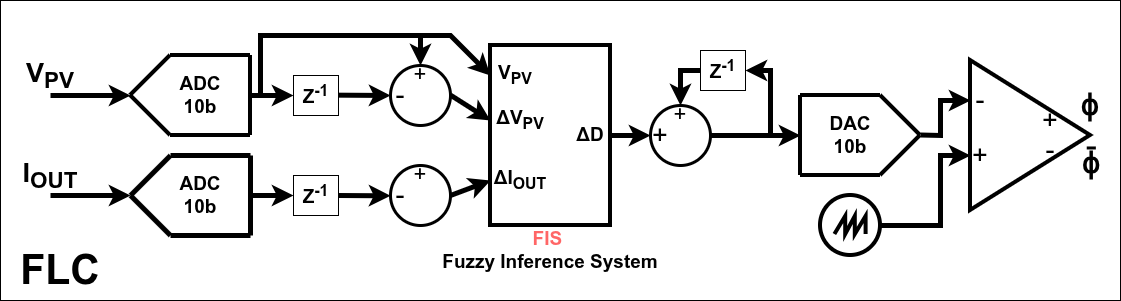

The diagram above was exported from draw.io. Its source (the exported page's mxGraphModel, read from the mxfile embedded in the PNG):
<mxGraphModel dx="1237" dy="764" grid="1" gridSize="10" guides="1" tooltips="1" connect="1" arrows="1" fold="1" page="1" pageScale="1" pageWidth="850" pageHeight="1100" math="0" shadow="0">
  <root>
    <mxCell id="0" />
    <mxCell id="1" parent="0" />
    <mxCell id="_Nx7i8ozhR1yES10K2cT-82" parent="1" style="rounded=0;whiteSpace=wrap;html=1;" value="" vertex="1">
      <mxGeometry height="300" width="1120" x="110" y="105" as="geometry" />
    </mxCell>
    <mxCell id="_Nx7i8ozhR1yES10K2cT-10" edge="1" parent="1" style="endArrow=none;html=1;rounded=0;strokeWidth=4;" value="">
      <mxGeometry height="50" relative="1" width="50" as="geometry">
        <mxPoint x="240" y="200" as="sourcePoint" />
        <mxPoint x="280" y="160" as="targetPoint" />
      </mxGeometry>
    </mxCell>
    <mxCell id="_Nx7i8ozhR1yES10K2cT-11" edge="1" parent="1" style="endArrow=none;html=1;rounded=0;strokeWidth=4;" value="">
      <mxGeometry height="50" relative="1" width="50" as="geometry">
        <mxPoint x="240" y="200" as="sourcePoint" />
        <mxPoint x="280" y="240" as="targetPoint" />
      </mxGeometry>
    </mxCell>
    <mxCell id="_Nx7i8ozhR1yES10K2cT-12" edge="1" parent="1" style="endArrow=none;html=1;rounded=0;strokeWidth=4;" value="">
      <mxGeometry height="50" relative="1" width="50" as="geometry">
        <mxPoint x="280" y="160" as="sourcePoint" />
        <mxPoint x="360" y="160" as="targetPoint" />
      </mxGeometry>
    </mxCell>
    <mxCell id="_Nx7i8ozhR1yES10K2cT-13" edge="1" parent="1" style="endArrow=none;html=1;rounded=0;strokeWidth=4;" value="">
      <mxGeometry height="50" relative="1" width="50" as="geometry">
        <mxPoint x="280" y="240" as="sourcePoint" />
        <mxPoint x="360" y="240" as="targetPoint" />
      </mxGeometry>
    </mxCell>
    <mxCell id="_Nx7i8ozhR1yES10K2cT-14" edge="1" parent="1" style="endArrow=none;html=1;rounded=0;strokeWidth=4;" value="">
      <mxGeometry height="50" relative="1" width="50" as="geometry">
        <mxPoint x="360" y="240" as="sourcePoint" />
        <mxPoint x="360" y="160" as="targetPoint" />
      </mxGeometry>
    </mxCell>
    <mxCell id="_Nx7i8ozhR1yES10K2cT-15" parent="1" style="text;html=1;whiteSpace=wrap;strokeColor=none;fillColor=none;align=center;verticalAlign=middle;rounded=0;" value="&lt;b&gt;&lt;font style=&quot;font-size: 19px;&quot;&gt;ADC&lt;br&gt;10b&lt;/font&gt;&lt;/b&gt;" vertex="1">
      <mxGeometry height="40" width="60" x="280" y="180" as="geometry" />
    </mxCell>
    <mxCell id="_Nx7i8ozhR1yES10K2cT-16" edge="1" parent="1" style="endArrow=classic;html=1;rounded=0;strokeWidth=5;" value="">
      <mxGeometry height="50" relative="1" width="50" as="geometry">
        <mxPoint x="160" y="200" as="sourcePoint" />
        <mxPoint x="240" y="200" as="targetPoint" />
      </mxGeometry>
    </mxCell>
    <mxCell id="_Nx7i8ozhR1yES10K2cT-17" parent="1" style="text;html=1;whiteSpace=wrap;strokeColor=none;fillColor=none;align=center;verticalAlign=middle;rounded=0;" value="&lt;b style=&quot;&quot;&gt;&lt;font style=&quot;font-size: 27px;&quot;&gt;V&lt;sub style=&quot;&quot;&gt;PV&lt;/sub&gt;&lt;/font&gt;&lt;/b&gt;" vertex="1">
      <mxGeometry height="40" width="60" x="130" y="160" as="geometry" />
    </mxCell>
    <mxCell id="_Nx7i8ozhR1yES10K2cT-18" edge="1" parent="1" style="endArrow=none;html=1;rounded=0;strokeWidth=5;" value="">
      <mxGeometry height="50" relative="1" width="50" as="geometry">
        <mxPoint x="240" y="300" as="sourcePoint" />
        <mxPoint x="280" y="260" as="targetPoint" />
      </mxGeometry>
    </mxCell>
    <mxCell id="_Nx7i8ozhR1yES10K2cT-19" edge="1" parent="1" style="endArrow=none;html=1;rounded=0;strokeWidth=5;" value="">
      <mxGeometry height="50" relative="1" width="50" as="geometry">
        <mxPoint x="240" y="300" as="sourcePoint" />
        <mxPoint x="280" y="340" as="targetPoint" />
      </mxGeometry>
    </mxCell>
    <mxCell id="_Nx7i8ozhR1yES10K2cT-20" edge="1" parent="1" style="endArrow=none;html=1;rounded=0;strokeWidth=5;" value="">
      <mxGeometry height="50" relative="1" width="50" as="geometry">
        <mxPoint x="280" y="260" as="sourcePoint" />
        <mxPoint x="360" y="260" as="targetPoint" />
      </mxGeometry>
    </mxCell>
    <mxCell id="_Nx7i8ozhR1yES10K2cT-21" edge="1" parent="1" style="endArrow=none;html=1;rounded=0;strokeWidth=5;" value="">
      <mxGeometry height="50" relative="1" width="50" as="geometry">
        <mxPoint x="280" y="340" as="sourcePoint" />
        <mxPoint x="360" y="340" as="targetPoint" />
      </mxGeometry>
    </mxCell>
    <mxCell id="_Nx7i8ozhR1yES10K2cT-22" edge="1" parent="1" style="endArrow=none;html=1;rounded=0;strokeWidth=5;" value="">
      <mxGeometry height="50" relative="1" width="50" as="geometry">
        <mxPoint x="360" y="340" as="sourcePoint" />
        <mxPoint x="360" y="260" as="targetPoint" />
      </mxGeometry>
    </mxCell>
    <mxCell id="_Nx7i8ozhR1yES10K2cT-23" parent="1" style="text;html=1;whiteSpace=wrap;strokeColor=none;fillColor=none;align=center;verticalAlign=middle;rounded=0;" value="&lt;b&gt;&lt;font style=&quot;font-size: 19px;&quot;&gt;ADC&lt;br&gt;10b&lt;/font&gt;&lt;/b&gt;" vertex="1">
      <mxGeometry height="40" width="60" x="280" y="280" as="geometry" />
    </mxCell>
    <mxCell id="_Nx7i8ozhR1yES10K2cT-24" edge="1" parent="1" style="endArrow=classic;html=1;rounded=0;strokeWidth=5;" value="">
      <mxGeometry height="50" relative="1" width="50" as="geometry">
        <mxPoint x="160" y="300" as="sourcePoint" />
        <mxPoint x="240" y="300" as="targetPoint" />
      </mxGeometry>
    </mxCell>
    <mxCell id="_Nx7i8ozhR1yES10K2cT-25" parent="1" style="text;html=1;whiteSpace=wrap;strokeColor=none;fillColor=none;align=center;verticalAlign=middle;rounded=0;" value="&lt;b style=&quot;&quot;&gt;&lt;font style=&quot;font-size: 27px;&quot;&gt;I&lt;sub style=&quot;&quot;&gt;OUT&lt;/sub&gt;&lt;/font&gt;&lt;/b&gt;" vertex="1">
      <mxGeometry height="40" width="60" x="130" y="260" as="geometry" />
    </mxCell>
    <mxCell id="_Nx7i8ozhR1yES10K2cT-26" parent="1" style="rounded=0;whiteSpace=wrap;html=1;" value="&lt;font style=&quot;font-size: 19px;&quot;&gt;&lt;b&gt;Z&lt;sup style=&quot;&quot;&gt;&lt;font style=&quot;&quot;&gt;-1&lt;/font&gt;&lt;/sup&gt;&lt;/b&gt;&lt;/font&gt;" vertex="1">
      <mxGeometry height="40" width="45" x="403" y="180" as="geometry" />
    </mxCell>
    <mxCell id="_Nx7i8ozhR1yES10K2cT-27" parent="1" style="rounded=0;whiteSpace=wrap;html=1;" value="&lt;font style=&quot;font-size: 19px;&quot;&gt;&lt;b&gt;Z&lt;sup style=&quot;&quot;&gt;&lt;font style=&quot;&quot;&gt;-1&lt;/font&gt;&lt;/sup&gt;&lt;/b&gt;&lt;/font&gt;" vertex="1">
      <mxGeometry height="40" width="45" x="403" y="280" as="geometry" />
    </mxCell>
    <mxCell id="_Nx7i8ozhR1yES10K2cT-28" edge="1" parent="1" style="endArrow=classic;html=1;rounded=0;strokeWidth=5;entryX=0;entryY=0.5;entryDx=0;entryDy=0;" target="_Nx7i8ozhR1yES10K2cT-26" value="">
      <mxGeometry height="50" relative="1" width="50" as="geometry">
        <mxPoint x="360" y="200" as="sourcePoint" />
        <mxPoint x="465" y="240" as="targetPoint" />
      </mxGeometry>
    </mxCell>
    <mxCell id="_Nx7i8ozhR1yES10K2cT-29" edge="1" parent="1" style="endArrow=classic;html=1;rounded=0;strokeWidth=5;entryX=0;entryY=0.5;entryDx=0;entryDy=0;" value="">
      <mxGeometry height="50" relative="1" width="50" as="geometry">
        <mxPoint x="360" y="300" as="sourcePoint" />
        <mxPoint x="403" y="300" as="targetPoint" />
      </mxGeometry>
    </mxCell>
    <mxCell id="_Nx7i8ozhR1yES10K2cT-31" parent="1" style="ellipse;whiteSpace=wrap;html=1;aspect=fixed;strokeWidth=3;" value="" vertex="1">
      <mxGeometry height="60" width="60" x="500" y="170" as="geometry" />
    </mxCell>
    <mxCell id="_Nx7i8ozhR1yES10K2cT-32" parent="1" style="text;html=1;whiteSpace=wrap;strokeColor=none;fillColor=none;align=center;verticalAlign=middle;rounded=0;" value="&lt;font style=&quot;font-size: 22px;&quot;&gt;+&lt;/font&gt;" vertex="1">
      <mxGeometry height="20" width="20" x="520" y="170" as="geometry" />
    </mxCell>
    <mxCell id="_Nx7i8ozhR1yES10K2cT-33" parent="1" style="text;html=1;whiteSpace=wrap;strokeColor=none;fillColor=none;align=center;verticalAlign=middle;rounded=0;" value="&lt;font style=&quot;font-size: 27px;&quot;&gt;-&lt;/font&gt;" vertex="1">
      <mxGeometry height="10" width="20" x="500" y="195" as="geometry" />
    </mxCell>
    <mxCell id="_Nx7i8ozhR1yES10K2cT-34" edge="1" parent="1" style="endArrow=classic;html=1;rounded=0;strokeWidth=5;entryX=0;entryY=0.5;entryDx=0;entryDy=0;" target="_Nx7i8ozhR1yES10K2cT-31" value="">
      <mxGeometry height="50" relative="1" width="50" as="geometry">
        <mxPoint x="448" y="199.67000000000002" as="sourcePoint" />
        <mxPoint x="491" y="199.67000000000002" as="targetPoint" />
      </mxGeometry>
    </mxCell>
    <mxCell id="_Nx7i8ozhR1yES10K2cT-35" edge="1" parent="1" style="endArrow=classic;html=1;rounded=0;strokeWidth=5;entryX=0.5;entryY=0;entryDx=0;entryDy=0;" target="_Nx7i8ozhR1yES10K2cT-32" value="">
      <mxGeometry height="50" relative="1" width="50" as="geometry">
        <Array as="points">
          <mxPoint x="370" y="160" />
          <mxPoint x="370" y="140" />
          <mxPoint x="450" y="140" />
          <mxPoint x="530" y="140" />
          <mxPoint x="530" y="160" />
        </Array>
        <mxPoint x="370" y="200" as="sourcePoint" />
        <mxPoint x="468" y="160" as="targetPoint" />
      </mxGeometry>
    </mxCell>
    <mxCell id="_Nx7i8ozhR1yES10K2cT-36" parent="1" style="ellipse;whiteSpace=wrap;html=1;aspect=fixed;strokeWidth=3;" value="" vertex="1">
      <mxGeometry height="60" width="60" x="500" y="270" as="geometry" />
    </mxCell>
    <mxCell id="_Nx7i8ozhR1yES10K2cT-37" parent="1" style="text;html=1;whiteSpace=wrap;strokeColor=none;fillColor=none;align=center;verticalAlign=middle;rounded=0;" value="&lt;font style=&quot;font-size: 22px;&quot;&gt;+&lt;/font&gt;" vertex="1">
      <mxGeometry height="20" width="20" x="520" y="270" as="geometry" />
    </mxCell>
    <mxCell id="_Nx7i8ozhR1yES10K2cT-38" parent="1" style="text;html=1;whiteSpace=wrap;strokeColor=none;fillColor=none;align=center;verticalAlign=middle;rounded=0;" value="&lt;font style=&quot;font-size: 27px;&quot;&gt;-&lt;/font&gt;" vertex="1">
      <mxGeometry height="20" width="20" x="500" y="290" as="geometry" />
    </mxCell>
    <mxCell id="_Nx7i8ozhR1yES10K2cT-39" edge="1" parent="1" style="endArrow=classic;html=1;rounded=0;strokeWidth=5;entryX=0;entryY=0.5;entryDx=0;entryDy=0;" value="">
      <mxGeometry height="50" relative="1" width="50" as="geometry">
        <mxPoint x="448" y="300" as="sourcePoint" />
        <mxPoint x="500" y="300.33" as="targetPoint" />
      </mxGeometry>
    </mxCell>
    <mxCell id="_Nx7i8ozhR1yES10K2cT-40" parent="1" style="rounded=0;whiteSpace=wrap;html=1;align=center;spacingBottom=-200;strokeWidth=4;" value="&lt;div style=&quot;padding-top: 0px;&quot;&gt;&lt;br&gt;&lt;/div&gt;" vertex="1">
      <mxGeometry height="180" width="120" x="600" y="150" as="geometry" />
    </mxCell>
    <mxCell id="_Nx7i8ozhR1yES10K2cT-41" parent="1" style="text;html=1;whiteSpace=wrap;strokeColor=none;fillColor=none;align=center;verticalAlign=middle;rounded=0;" value="&lt;b&gt;&lt;font style=&quot;font-size: 19px;&quot;&gt;ΔV&lt;sub style=&quot;&quot;&gt;PV&lt;/sub&gt;&lt;/font&gt;&lt;/b&gt;" vertex="1">
      <mxGeometry height="30" width="60" x="600" y="210" as="geometry" />
    </mxCell>
    <mxCell id="_Nx7i8ozhR1yES10K2cT-42" parent="1" style="text;html=1;whiteSpace=wrap;strokeColor=none;fillColor=none;align=center;verticalAlign=middle;rounded=0;" value="&lt;b&gt;&lt;font style=&quot;font-size: 19px;&quot;&gt;ΔI&lt;sub style=&quot;&quot;&gt;OUT&lt;/sub&gt;&lt;/font&gt;&lt;/b&gt;" vertex="1">
      <mxGeometry height="30" width="60" x="600" y="270" as="geometry" />
    </mxCell>
    <mxCell id="_Nx7i8ozhR1yES10K2cT-43" parent="1" style="text;html=1;whiteSpace=wrap;strokeColor=none;fillColor=none;align=center;verticalAlign=middle;rounded=0;" value="&lt;b&gt;&lt;font style=&quot;font-size: 19px;&quot;&gt;V&lt;sub style=&quot;&quot;&gt;PV&lt;/sub&gt;&lt;/font&gt;&lt;/b&gt;" vertex="1">
      <mxGeometry height="30" width="50" x="600" y="165" as="geometry" />
    </mxCell>
    <mxCell id="_Nx7i8ozhR1yES10K2cT-44" edge="1" parent="1" style="endArrow=classic;html=1;rounded=0;strokeWidth=5;entryX=0;entryY=0.5;entryDx=0;entryDy=0;" target="_Nx7i8ozhR1yES10K2cT-43" value="">
      <mxGeometry height="50" relative="1" width="50" as="geometry">
        <Array as="points">
          <mxPoint x="560" y="140" />
        </Array>
        <mxPoint x="530" y="140" as="sourcePoint" />
        <mxPoint x="700" y="160" as="targetPoint" />
      </mxGeometry>
    </mxCell>
    <mxCell id="_Nx7i8ozhR1yES10K2cT-46" edge="1" parent="1" style="endArrow=classic;html=1;rounded=0;strokeWidth=5;entryX=0;entryY=0.5;entryDx=0;entryDy=0;" target="_Nx7i8ozhR1yES10K2cT-41" value="">
      <mxGeometry height="50" relative="1" width="50" as="geometry">
        <mxPoint x="560" y="199.6" as="sourcePoint" />
        <mxPoint x="612" y="199.92999999999998" as="targetPoint" />
      </mxGeometry>
    </mxCell>
    <mxCell id="_Nx7i8ozhR1yES10K2cT-47" edge="1" parent="1" source="_Nx7i8ozhR1yES10K2cT-36" style="endArrow=classic;html=1;rounded=0;strokeWidth=5;entryX=0;entryY=0.5;entryDx=0;entryDy=0;exitX=1;exitY=0.5;exitDx=0;exitDy=0;" target="_Nx7i8ozhR1yES10K2cT-42" value="">
      <mxGeometry height="50" relative="1" width="50" as="geometry">
        <mxPoint x="560" y="340" as="sourcePoint" />
        <mxPoint x="612" y="340.33" as="targetPoint" />
      </mxGeometry>
    </mxCell>
    <mxCell id="_Nx7i8ozhR1yES10K2cT-48" parent="1" style="text;html=1;whiteSpace=wrap;strokeColor=none;fillColor=none;align=center;verticalAlign=middle;rounded=0;" value="&lt;font style=&quot;font-size: 19px;&quot;&gt;&lt;b&gt;&lt;font style=&quot;color: rgb(255, 102, 102);&quot;&gt;FIS&lt;/font&gt;&amp;nbsp;&lt;br&gt;Fuzzy Inference System&lt;/b&gt;&lt;/font&gt;" vertex="1">
      <mxGeometry height="50" width="220" x="550" y="330" as="geometry" />
    </mxCell>
    <mxCell id="_Nx7i8ozhR1yES10K2cT-49" parent="1" style="text;html=1;whiteSpace=wrap;strokeColor=none;fillColor=none;align=center;verticalAlign=middle;rounded=0;" value="&lt;b&gt;&lt;font style=&quot;font-size: 19px;&quot;&gt;ΔD&lt;/font&gt;&lt;/b&gt;" vertex="1">
      <mxGeometry height="30" width="40" x="680" y="225" as="geometry" />
    </mxCell>
    <mxCell id="_Nx7i8ozhR1yES10K2cT-50" edge="1" parent="1" style="endArrow=classic;html=1;rounded=0;strokeWidth=5;entryX=0;entryY=0.5;entryDx=0;entryDy=0;" target="_Nx7i8ozhR1yES10K2cT-53" value="">
      <mxGeometry height="50" relative="1" width="50" as="geometry">
        <mxPoint x="720" y="240" as="sourcePoint" />
        <mxPoint x="772" y="240.32999999999998" as="targetPoint" />
      </mxGeometry>
    </mxCell>
    <mxCell id="_Nx7i8ozhR1yES10K2cT-51" parent="1" style="ellipse;whiteSpace=wrap;html=1;aspect=fixed;strokeWidth=3;" value="" vertex="1">
      <mxGeometry height="60" width="60" x="760" y="210" as="geometry" />
    </mxCell>
    <mxCell id="_Nx7i8ozhR1yES10K2cT-52" parent="1" style="text;html=1;whiteSpace=wrap;strokeColor=none;fillColor=none;align=center;verticalAlign=middle;rounded=0;" value="&lt;font style=&quot;font-size: 22px;&quot;&gt;+&lt;/font&gt;" vertex="1">
      <mxGeometry height="20" width="20" x="780" y="210" as="geometry" />
    </mxCell>
    <mxCell id="_Nx7i8ozhR1yES10K2cT-53" parent="1" style="text;html=1;whiteSpace=wrap;strokeColor=none;fillColor=none;align=center;verticalAlign=middle;rounded=0;" value="&lt;font style=&quot;font-size: 27px;&quot;&gt;+&lt;/font&gt;" vertex="1">
      <mxGeometry height="10" width="20" x="760" y="235" as="geometry" />
    </mxCell>
    <mxCell id="_Nx7i8ozhR1yES10K2cT-54" parent="1" style="rounded=0;whiteSpace=wrap;html=1;" value="&lt;font style=&quot;font-size: 19px;&quot;&gt;&lt;b&gt;Z&lt;sup style=&quot;&quot;&gt;&lt;font style=&quot;&quot;&gt;-1&lt;/font&gt;&lt;/sup&gt;&lt;/b&gt;&lt;/font&gt;" vertex="1">
      <mxGeometry height="40" width="45" x="810" y="155" as="geometry" />
    </mxCell>
    <mxCell id="_Nx7i8ozhR1yES10K2cT-55" edge="1" parent="1" source="_Nx7i8ozhR1yES10K2cT-54" style="endArrow=classic;html=1;rounded=0;strokeWidth=5;entryX=0.5;entryY=0;entryDx=0;entryDy=0;exitX=0;exitY=0.5;exitDx=0;exitDy=0;" target="_Nx7i8ozhR1yES10K2cT-52" value="">
      <mxGeometry height="50" relative="1" width="50" as="geometry">
        <Array as="points">
          <mxPoint x="790" y="175" />
        </Array>
        <mxPoint x="720" y="240" as="sourcePoint" />
        <mxPoint x="790" y="240" as="targetPoint" />
      </mxGeometry>
    </mxCell>
    <mxCell id="_Nx7i8ozhR1yES10K2cT-56" edge="1" parent="1" style="endArrow=classic;html=1;rounded=0;strokeWidth=5;" value="">
      <mxGeometry height="50" relative="1" width="50" as="geometry">
        <mxPoint x="820" y="240" as="sourcePoint" />
        <mxPoint x="910" y="240" as="targetPoint" />
      </mxGeometry>
    </mxCell>
    <mxCell id="_Nx7i8ozhR1yES10K2cT-57" edge="1" parent="1" style="endArrow=classic;html=1;rounded=0;strokeWidth=5;entryX=1;entryY=0.5;entryDx=0;entryDy=0;" target="_Nx7i8ozhR1yES10K2cT-54" value="">
      <mxGeometry height="50" relative="1" width="50" as="geometry">
        <Array as="points">
          <mxPoint x="880" y="200" />
          <mxPoint x="880" y="175" />
        </Array>
        <mxPoint x="880" y="240" as="sourcePoint" />
        <mxPoint x="955" y="270" as="targetPoint" />
      </mxGeometry>
    </mxCell>
    <mxCell id="_Nx7i8ozhR1yES10K2cT-59" edge="1" parent="1" style="endArrow=none;html=1;rounded=0;strokeWidth=4;" value="">
      <mxGeometry height="50" relative="1" width="50" as="geometry">
        <mxPoint x="1030" y="240" as="sourcePoint" />
        <mxPoint x="990" y="200" as="targetPoint" />
      </mxGeometry>
    </mxCell>
    <mxCell id="_Nx7i8ozhR1yES10K2cT-60" edge="1" parent="1" style="endArrow=none;html=1;rounded=0;strokeWidth=4;" value="">
      <mxGeometry height="50" relative="1" width="50" as="geometry">
        <mxPoint x="1030" y="240" as="sourcePoint" />
        <mxPoint x="990" y="280" as="targetPoint" />
      </mxGeometry>
    </mxCell>
    <mxCell id="_Nx7i8ozhR1yES10K2cT-61" edge="1" parent="1" style="endArrow=none;html=1;rounded=0;strokeWidth=4;" value="">
      <mxGeometry height="50" relative="1" width="50" as="geometry">
        <mxPoint x="990" y="200" as="sourcePoint" />
        <mxPoint x="910" y="200" as="targetPoint" />
      </mxGeometry>
    </mxCell>
    <mxCell id="_Nx7i8ozhR1yES10K2cT-62" edge="1" parent="1" style="endArrow=none;html=1;rounded=0;strokeWidth=4;" value="">
      <mxGeometry height="50" relative="1" width="50" as="geometry">
        <mxPoint x="990" y="280" as="sourcePoint" />
        <mxPoint x="910" y="280" as="targetPoint" />
      </mxGeometry>
    </mxCell>
    <mxCell id="_Nx7i8ozhR1yES10K2cT-63" edge="1" parent="1" style="endArrow=none;html=1;rounded=0;strokeWidth=4;" value="">
      <mxGeometry height="50" relative="1" width="50" as="geometry">
        <mxPoint x="910.0033333333331" y="280" as="sourcePoint" />
        <mxPoint x="910.0033333333331" y="200" as="targetPoint" />
      </mxGeometry>
    </mxCell>
    <mxCell id="_Nx7i8ozhR1yES10K2cT-64" parent="1" style="text;html=1;whiteSpace=wrap;strokeColor=none;fillColor=none;align=center;verticalAlign=middle;rounded=0;flipH=1;legacyAnchorPoints=0;" value="&lt;b&gt;&lt;font style=&quot;font-size: 19px;&quot;&gt;DAC&lt;br&gt;10b&lt;/font&gt;&lt;/b&gt;" vertex="1">
      <mxGeometry height="40" width="60" x="930" y="220" as="geometry" />
    </mxCell>
    <mxCell id="_Nx7i8ozhR1yES10K2cT-65" parent="1" style="pointerEvents=1;verticalLabelPosition=bottom;shadow=0;dashed=0;align=center;html=1;verticalAlign=top;shape=mxgraph.electrical.signal_sources.source;aspect=fixed;points=[[0.5,0,0],[1,0.5,0],[0.5,1,0],[0,0.5,0]];elSignalType=sawtooth;strokeWidth=4;" value="" vertex="1">
      <mxGeometry height="60" width="60" x="930" y="300" as="geometry" />
    </mxCell>
    <mxCell id="_Nx7i8ozhR1yES10K2cT-69" parent="1" style="triangle;whiteSpace=wrap;html=1;strokeWidth=4;" value="" vertex="1">
      <mxGeometry height="150" width="120" x="1080" y="165" as="geometry" />
    </mxCell>
    <mxCell id="_Nx7i8ozhR1yES10K2cT-70" parent="1" style="text;html=1;whiteSpace=wrap;strokeColor=none;fillColor=none;align=center;verticalAlign=middle;rounded=0;" value="&lt;font style=&quot;font-size: 27px;&quot;&gt;-&lt;/font&gt;" vertex="1">
      <mxGeometry height="10" width="20" x="1080" y="200" as="geometry" />
    </mxCell>
    <mxCell id="_Nx7i8ozhR1yES10K2cT-71" parent="1" style="text;html=1;whiteSpace=wrap;strokeColor=none;fillColor=none;align=center;verticalAlign=middle;rounded=0;" value="&lt;font style=&quot;font-size: 27px;&quot;&gt;+&lt;/font&gt;" vertex="1">
      <mxGeometry height="10" width="20" x="1080" y="255" as="geometry" />
    </mxCell>
    <mxCell id="_Nx7i8ozhR1yES10K2cT-72" edge="1" parent="1" source="_Nx7i8ozhR1yES10K2cT-65" style="endArrow=classic;html=1;rounded=0;strokeWidth=5;exitX=1;exitY=0.5;exitDx=0;exitDy=0;exitPerimeter=0;entryX=0;entryY=0.5;entryDx=0;entryDy=0;" target="_Nx7i8ozhR1yES10K2cT-71" value="">
      <mxGeometry height="50" relative="1" width="50" as="geometry">
        <Array as="points">
          <mxPoint x="1050" y="330" />
          <mxPoint x="1050" y="260" />
        </Array>
        <mxPoint x="1010" y="354.76" as="sourcePoint" />
        <mxPoint x="1100" y="354.76" as="targetPoint" />
      </mxGeometry>
    </mxCell>
    <mxCell id="_Nx7i8ozhR1yES10K2cT-74" edge="1" parent="1" style="endArrow=classic;html=1;rounded=0;strokeWidth=5;entryX=0;entryY=0.5;entryDx=0;entryDy=0;" target="_Nx7i8ozhR1yES10K2cT-70" value="">
      <mxGeometry height="50" relative="1" width="50" as="geometry">
        <Array as="points">
          <mxPoint x="1050" y="240" />
          <mxPoint x="1050" y="205" />
        </Array>
        <mxPoint x="1030" y="239.52" as="sourcePoint" />
        <mxPoint x="1120" y="239.52" as="targetPoint" />
      </mxGeometry>
    </mxCell>
    <mxCell id="_Nx7i8ozhR1yES10K2cT-76" parent="1" style="text;html=1;whiteSpace=wrap;strokeColor=none;fillColor=none;align=center;verticalAlign=middle;rounded=0;" value="&lt;font style=&quot;font-size: 27px;&quot;&gt;-&lt;/font&gt;" vertex="1">
      <mxGeometry height="10" width="20" x="1150" y="250" as="geometry" />
    </mxCell>
    <mxCell id="_Nx7i8ozhR1yES10K2cT-77" parent="1" style="text;html=1;whiteSpace=wrap;strokeColor=none;fillColor=none;align=center;verticalAlign=middle;rounded=0;" value="&lt;font style=&quot;font-size: 27px;&quot;&gt;+&lt;/font&gt;" vertex="1">
      <mxGeometry height="10" width="20" x="1150" y="220" as="geometry" />
    </mxCell>
    <mxCell id="_Nx7i8ozhR1yES10K2cT-79" parent="1" style="text;html=1;whiteSpace=wrap;strokeColor=none;fillColor=none;align=center;verticalAlign=middle;rounded=0;" value="&lt;font style=&quot;font-size: 28px;&quot;&gt;&lt;b&gt;ϕ&lt;/b&gt;&lt;/font&gt;" vertex="1">
      <mxGeometry height="40" width="60" x="1170" y="190" as="geometry" />
    </mxCell>
    <mxCell id="_Nx7i8ozhR1yES10K2cT-81" parent="1" style="text;whiteSpace=wrap;html=1;" value="&lt;font style=&quot;font-size: 28px;&quot;&gt;&lt;b&gt;ϕ̄&lt;/b&gt;&lt;/font&gt;" vertex="1">
      <mxGeometry height="40" width="20" x="1190" y="245" as="geometry" />
    </mxCell>
    <mxCell id="_Nx7i8ozhR1yES10K2cT-83" parent="1" style="text;html=1;whiteSpace=wrap;strokeColor=none;fillColor=none;align=center;verticalAlign=middle;rounded=0;" value="&lt;font style=&quot;font-size: 41px;&quot;&gt;&lt;b&gt;FLC&lt;/b&gt;&lt;/font&gt;" vertex="1">
      <mxGeometry height="30" width="60" x="140" y="360" as="geometry" />
    </mxCell>
  </root>
</mxGraphModel>